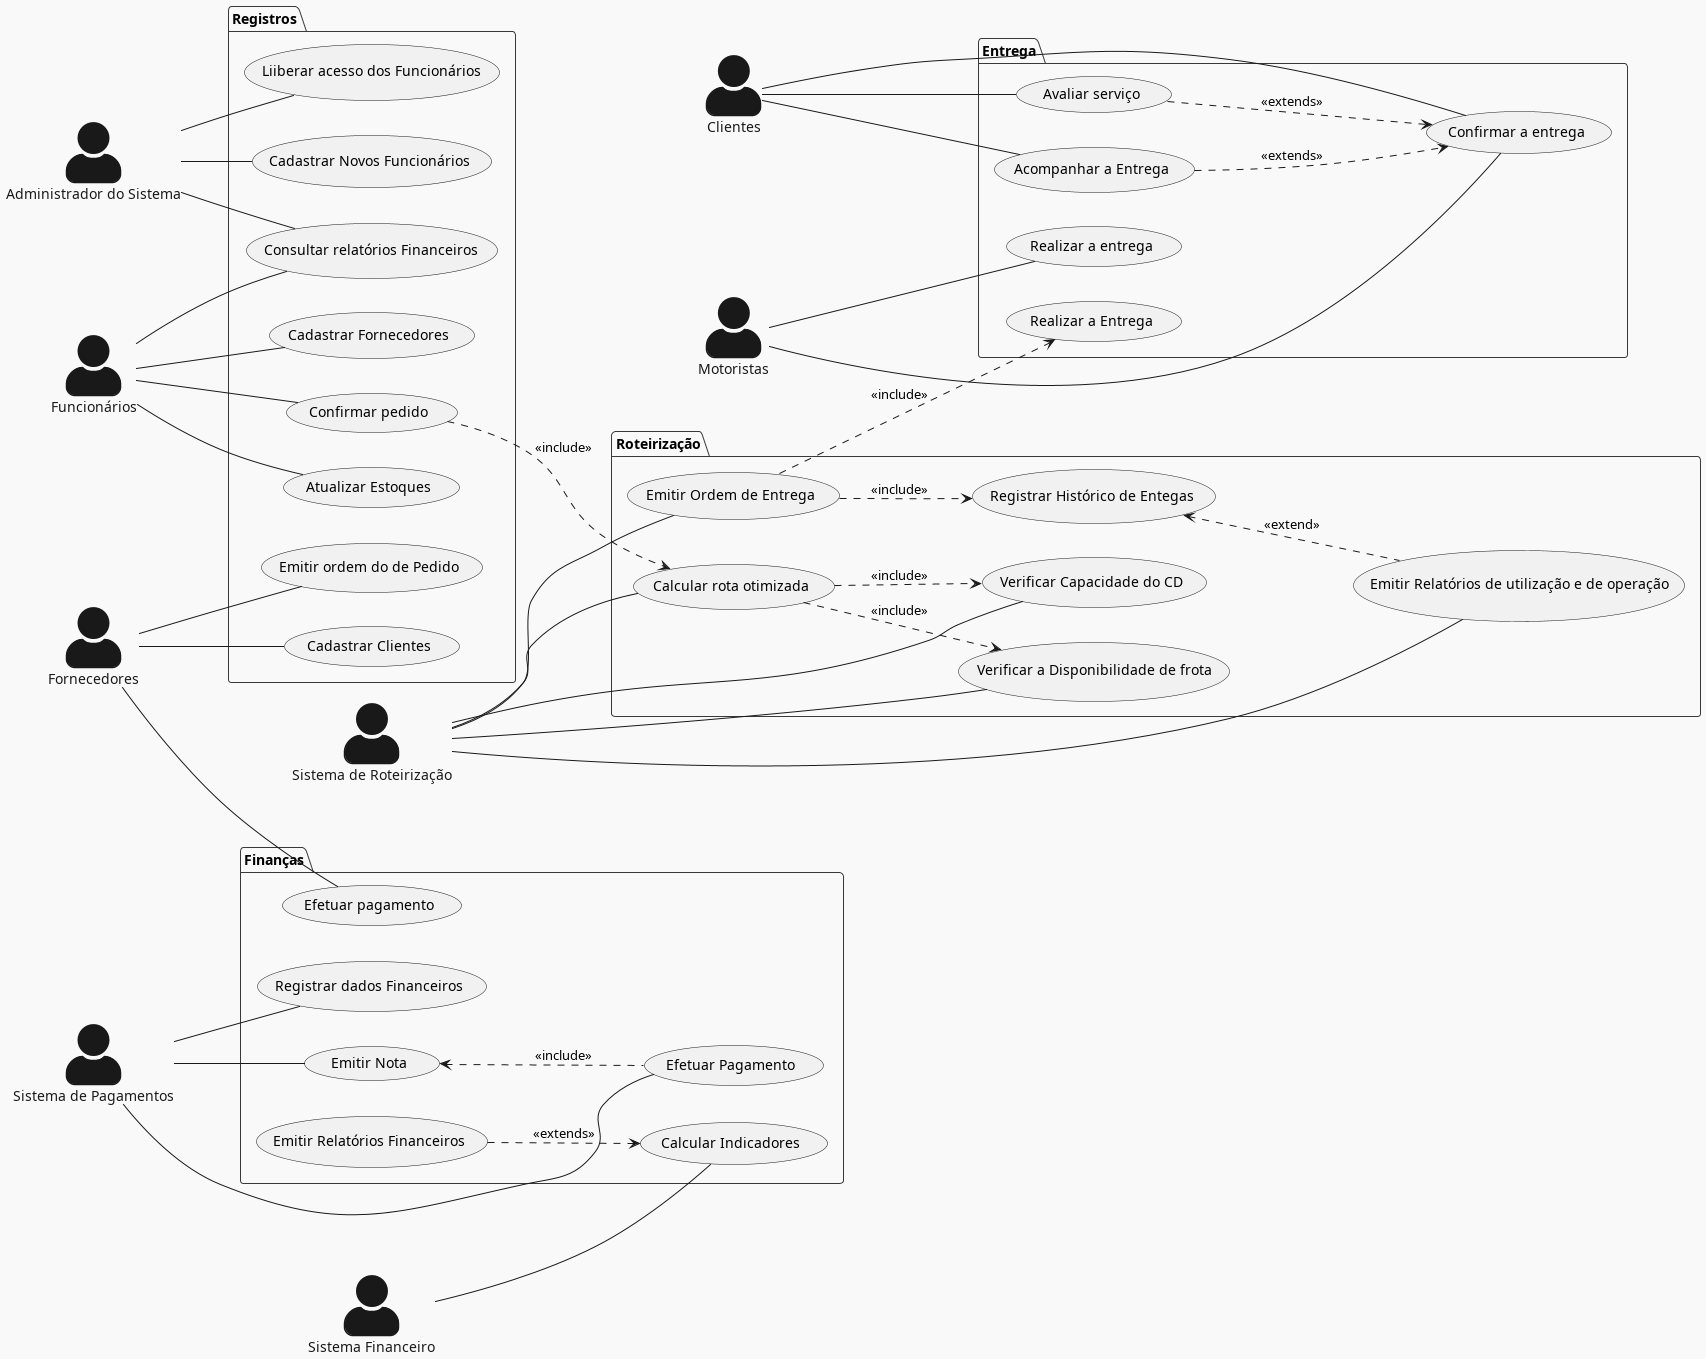

The diagram above was rendered by PlantUML. Its source (embedded in the PNG):
@startuml
skinparam actorStyle awesome
!theme mars
left to right direction

actor Clientes as cliente
actor "Administrador do Sistema" as sys_admin
actor Funcionários as funcionario
actor Fornecedores as fornecedores
actor Motoristas as motoristas
actor "Sistema de Pagamentos" as pagamentos
actor "Sistema de Roteirização" as roteirizador
actor "Sistema Financeiro" as financeiro

package "Registros"{
fornecedores -- (Cadastrar Clientes)
fornecedores -- (Emitir ordem do de Pedido)

funcionario -- (Atualizar Estoques)
funcionario -- (Cadastrar Fornecedores)
funcionario -- (Consultar relatórios Financeiros)

sys_admin -- (Cadastrar Novos Funcionários)
sys_admin -- (Liiberar acesso dos Funcionários)
sys_admin -- (Consultar relatórios Financeiros)
funcionario -- (Confirmar pedido)


}

package "Finanças"{
fornecedores -- (Efetuar pagamento)

pagamentos -- (Emitir Nota)
pagamentos -- (Efetuar Pagamento)
pagamentos -- (Registrar dados Financeiros)
(Emitir Nota) <.. (Efetuar Pagamento) : <<include>>

financeiro -- (Calcular Indicadores)
(Emitir Relatórios Financeiros) ..> (Calcular Indicadores) : <<extends>>

}

package "Roteirização"{
(Confirmar pedido) ..> (Calcular rota otimizada) : <<include>>

roteirizador -- (Verificar Capacidade do CD)
roteirizador -- (Verificar a Disponibilidade de frota)
roteirizador -- (Calcular rota otimizada)
roteirizador -- (Emitir Ordem de Entrega)
roteirizador -- (Emitir Relatórios de utilização e de operação)

(Calcular rota otimizada) ..> (Verificar Capacidade do CD) : <<include>>
(Calcular rota otimizada) ..> (Verificar a Disponibilidade de frota) : <<include>>

(Emitir Ordem de Entrega) ..> (Registrar Histórico de Entegas) : <<include>>
(Registrar Histórico de Entegas) <.. (Emitir Relatórios de utilização e de operação) : <<extend>>
}

package "Entrega"{
(Emitir Ordem de Entrega) ..> (Realizar a Entrega) :<<include>>
motoristas -- (Realizar a entrega)
motoristas -- (Confirmar a entrega)

cliente -- (Confirmar a entrega)
cliente -- (Acompanhar a Entrega)
cliente -- (Avaliar serviço)

(Avaliar serviço) ..> (Confirmar a entrega) : <<extends>>
(Acompanhar a Entrega)..> (Confirmar a entrega) : <<extends>>

}


@enduml